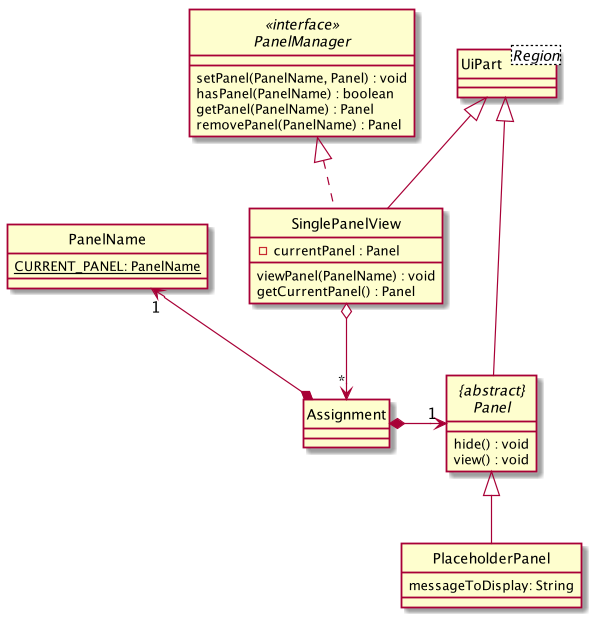

The diagram above was rendered by PlantUML. Its source (embedded in the PNG):
@startuml
hide circle

class UiPart<Region>


class PanelName {
    {static} CURRENT_PANEL: PanelName
}

class PlaceholderPanel {
    messageToDisplay: String
}

class SinglePanelView {
    -currentPanel : Panel
    viewPanel(PanelName) : void
    getCurrentPanel() : Panel
}

interface PanelManager <<interface>> {
    setPanel(PanelName, Panel) : void
    hasPanel(PanelName) : boolean
    getPanel(PanelName) : Panel
    removePanel(PanelName) : Panel
}

abstract "{abstract}\nPanel" {
    hide() : void
    view() : void
}


PanelManager <|.. SinglePanelView
UiPart <|-- SinglePanelView
UiPart <|-- "{abstract}\nPanel"
"{abstract}\nPanel" <|-- PlaceholderPanel
"{abstract}\nPanel" "1" <-right--* Assignment
PanelName " 1" <--* Assignment
Assignment "*"<-down-o SinglePanelView

@enduml